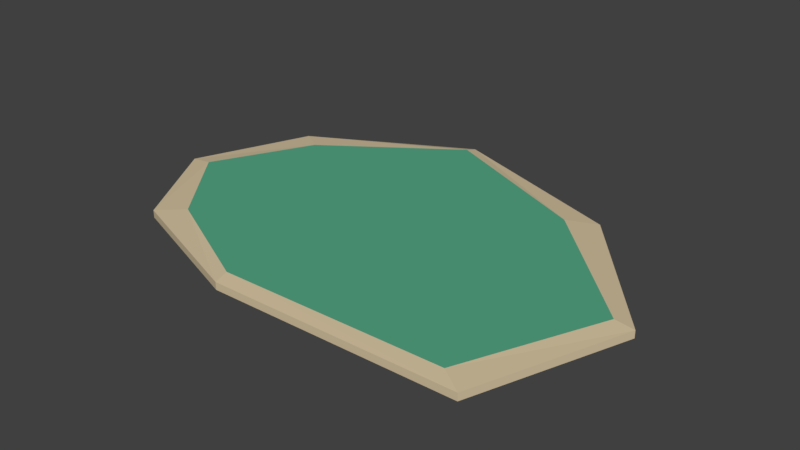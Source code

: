 # Source: island1.blend  (saved by Blender 2.78.0; exported with 4.5.12 LTS)
import bpy
from mathutils import Matrix  # noqa: F401  (used for matrix-valued properties, if any)

bpy.ops.wm.read_factory_settings(use_empty=True)
scene = bpy.context.scene
scene.name = 'Scene'

# ---- collections
col_collection_1 = bpy.data.collections.new('Collection 1'); scene.collection.children.link(col_collection_1)

# ---- materials (node trees are filled in below, after node groups)
mat_green = bpy.data.materials.new('Green')
mat_green.alpha_threshold = 0.0
mat_green.use_transparent_shadow = False
mat_green.diffuse_color = (0.09531, 0.3916, 0.2423, 1.0)
mat_green.roughness = 0.5
mat_beach = bpy.data.materials.new('Beach')
mat_beach.alpha_threshold = 0.0
mat_beach.use_transparent_shadow = False
mat_beach.diffuse_color = (0.6654, 0.5457, 0.3564, 1.0)
mat_beach.roughness = 0.5

# ---- material node trees

# ---- world
world_world = bpy.data.worlds.new('World'); scene.world = world_world
world_world.color = (0.05088, 0.05088, 0.05088)
world_world.use_sun_shadow = False
world_world.sun_shadow_jitter_overblur = 0.0
world_world.cycles.sampling_method = 'MANUAL'

# ---- meshes
me_cube_001 = bpy.data.meshes.new('Cube.001')
me_cube_001.from_pydata([(-16.17, -11.56, 0.0), (-13.12, -9.496, 1.133), (-17.75, 13.25, 0.0), (-14.83, 11.23, 1.133), (27.57, -16.95, 0.0), (24.97, -15.3, 1.133), (21.21, 15.28, 0.0), (18.11, 13.41, 1.133), (-16.17, -11.56, 0.8317), (-17.75, 13.25, 0.8317), (21.21, 15.28, 0.8317), (27.57, -16.95, 0.8317), (-23.08, 0.0, 0.0), (-20.58, -0.04627, 1.133), (33.76, 0.0, 0.0), (31.65, -0.04627, 1.133), (33.76, 0.0, 0.8317), (-23.08, 0.0, 0.8317), (0.0, 22.78, 0.0), (-0.2209, 21.49, 1.133), (0.0, -17.45, 0.0), (-0.2209, -15.85, 1.133), (0.0, -17.45, 0.8317), (0.0, 22.78, 0.8317)], [], [(17, 13, 3, 9), (23, 19, 7, 10), (16, 15, 5, 11), (22, 21, 1, 8), (20, 22, 8, 0), (14, 16, 11, 4), (18, 23, 10, 6), (12, 17, 9, 2), (0, 8, 17, 12), (6, 10, 16, 14), (10, 7, 15, 16), (8, 1, 13, 17), (2, 9, 23, 18), (4, 11, 22, 20), (13, 1, 21, 5, 15, 7, 19, 3), (11, 5, 21, 22), (9, 3, 19, 23)])
me_cube_001.polygons.foreach_set('material_index', [1, 1, 1, 1, 1, 1, 1, 1, 1, 1, 1, 1, 1, 1, 0, 1, 1])
me_cube_001.materials.append(mat_green)
me_cube_001.materials.append(mat_beach)
me_cube_001.use_remesh_preserve_volume = False
me_cube_001.use_remesh_preserve_attributes = False
me_cube_001.use_mirror_vertex_groups = False
me_cube_001.update()

# ---- objects
ob_cube = bpy.data.objects.new('Cube', me_cube_001)

# ---- transforms, parenting, visibility, modifiers, constraints
ob_cube.location = (0.0, 0.0, 0.0)
ob_cube.lineart.crease_threshold = 0.0

# ---- collection membership
col_collection_1.objects.link(ob_cube)

# ---- scene / render settings (as saved in the file)
scene.frame_start = 1; scene.frame_end = 250; scene.frame_set(1)
scene.render.engine = 'BLENDER_EEVEE_NEXT'
scene.render.resolution_percentage = 50
scene.render.dither_intensity = 0.0
scene.cycles.use_denoising = False
scene.cycles.samples = 128
scene.cycles.sampling_pattern = 'TABULATED_SOBOL'
scene.cycles.light_sampling_threshold = 0.0
scene.cycles.use_adaptive_sampling = False
scene.cycles.use_light_tree = False
scene.cycles.blur_glossy = 0.0
scene.cycles.sample_clamp_indirect = 0.0
scene.view_settings.view_transform = 'Standard'
bpy.context.view_layer.update()

# ---- added for rendering (the .blend has no active camera and no usable light): camera, sun
cam_auto = bpy.data.cameras.new('AutoCamera')
cam_auto.lens = 50.0
cam_auto.sensor_width = 36.0
cam_auto.clip_end = 1130.9
ob_auto_camera = bpy.data.objects.new('AutoCamera', cam_auto)
scene.collection.objects.link(ob_auto_camera)
ob_auto_camera.location = (69.7795, -74.6631, 52.1175)
ob_auto_camera.rotation_euler = (1.09748, -7.21219e-08, 0.694738)
scene.camera = ob_auto_camera
light_auto_sun = bpy.data.lights.new('AutoSun', 'SUN')
light_auto_sun.energy = 3.0
light_auto_sun.angle = 0.0523599
ob_auto_sun = bpy.data.objects.new('AutoSun', light_auto_sun)
scene.collection.objects.link(ob_auto_sun)
ob_auto_sun.rotation_euler = (0.872665, 0.174533, 0.523599)
bpy.context.view_layer.update()
